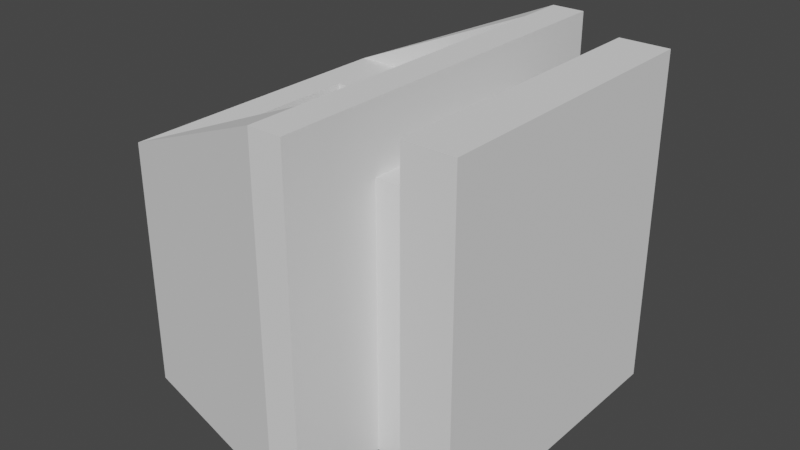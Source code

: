 # Source: shelfMount_scissorsHolder.blend  (saved by Blender 2.90.8; exported with 4.5.12 LTS)
import bpy
from mathutils import Matrix  # noqa: F401  (used for matrix-valued properties, if any)

bpy.ops.wm.read_factory_settings(use_empty=True)
scene = bpy.context.scene
scene.name = 'Scene'

# ---- collections
col_collection = bpy.data.collections.new('Collection'); scene.collection.children.link(col_collection)

# ---- world
world_world = bpy.data.worlds.new('World'); scene.world = world_world
world_world.use_nodes = True; world_world.node_tree.nodes.clear()
_N = world_world.node_tree.nodes; _L = world_world.node_tree.links
n0 = _N.new('ShaderNodeOutputWorld'); n0.name = 'World Output'; n0.location = (300, 300)
n1 = _N.new('ShaderNodeBackground'); n1.name = 'Background'; n1.location = (10, 300)
n1.inputs[0].default_value = (0.05088, 0.05088, 0.05088, 1.0)
_L.new(n1.outputs[0], n0.inputs[0])
n0.is_active_output = True
world_world.color = (0.05088, 0.05088, 0.05088)
world_world.use_sun_shadow = False
world_world.sun_shadow_jitter_overblur = 0.0

# ---- meshes
me_cube_013 = bpy.data.meshes.new('Cube.013')
me_cube_013.from_pydata([(-0.9, -0.9, -1.0), (-0.9, -0.9, 1.0), (-0.9, 0.9, -1.0), (-0.9, 0.9, 1.0), (-0.2, 0.6, 1.0), (-0.2, 0.6, -0.6), (-0.6, 0.9, 1.0), (-0.6, 0.9, -1.0), (-0.6, 0.6, 1.0), (-0.6, 0.6, -0.6), (-0.6, -0.6, 1.0), (-0.6, -0.6, -0.6), (-0.2, -0.6, 1.0), (-0.2, -0.6, -0.6), (-0.6, -0.9, 1.0), (-0.6, -0.9, -1.0), (0.0, 0.9, -1.0), (0.0, -0.9, -1.0), (0.0, -0.9, -0.5), (0.0, 0.45, -0.5), (0.0, -0.45, -0.5), (1.0, -0.45, -0.5), (1.0, 0.45, -0.5), (0.0, 0.9, -0.5), (-0.2, 1.2, 1.0), (-0.2, 1.2, -1.0), (1.059e-22, 1.2, -1.0), (1.059e-22, 1.2, -0.5), (-0.2, -1.2, 1.0), (-0.2, -1.2, -1.0), (-5.925e-08, -1.2, 1.0), (-5.925e-08, -1.2, -1.0), (-5.925e-08, -1.2, -0.5), (1.2, 0.9, -0.5), (1.2, -0.9, -0.5), (9.523e-08, -0.45, 1.0), (9.523e-08, 0.45, 1.0), (1.0, -0.45, 1.0), (1.0, 0.45, 1.0), (9.523e-08, 1.2, 1.0), (1.2, 0.9, 1.0), (1.2, -0.9, 1.0)], [(36, 35), (23, 27), (18, 32)], [(0, 1, 3, 2), (2, 3, 6, 7), (5, 13, 11, 9), (4, 24, 25, 29, 28, 12, 13, 5), (9, 8, 4, 5), (13, 12, 10, 11), (15, 14, 1, 0), (0, 2, 7, 15), (9, 11, 10, 14, 15, 7, 6, 8), (17, 31, 29, 25, 26, 16), (30, 39, 24, 4, 8, 6, 3, 1, 14, 10, 12, 28), (39, 27, 26), (30, 28, 29, 31, 32), (24, 39, 26, 25), (17, 16, 26, 27, 39, 30, 32, 31), (36, 38, 22, 19), (21, 37, 35, 20), (22, 38, 37, 21), (27, 33, 40, 39), (22, 21, 20, 18, 34, 33, 23, 19), (36, 39, 40, 38), (41, 37, 35, 30), (37, 41, 40, 38), (33, 34, 41, 40), (32, 30, 41, 34), (26, 33, 27), (33, 16, 23), (26, 16, 33), (34, 18, 17), (31, 34, 17), (34, 31, 32)])
_uv = me_cube_013.uv_layers.new(name='UVMap')
_uv.uv.foreach_set('vector', [0.375, 0.0, 0.625, 0.0, 0.625, 0.25, 0.375, 0.25, 0.375, 0.25, 0.625, 0.25, 0.625, 0.3, 0.375, 0.3, 0.4038, 0.75, 0.4038, 0.5, 0.4038, 0.25, 0.4038, 1.0, 0.5962, 0.75, 0.5962, 0.625, 0.4038, 0.625, 0.4038, 0.625, 0.5962, 0.625, 0.5962, 0.5, 0.4038, 0.5, 0.4038, 0.75, 0.4038, 1.0, 0.5962, 1.0, 0.5962, 0.75, 0.4038, 0.75, 0.4038, 0.5, 0.5962, 0.5, 0.5962, 0.25, 0.4038, 0.25, 0.375, 0.95, 0.625, 0.95, 0.625, 1.0, 0.375, 1.0, 0.375, 1.0, 0.375, 0.25, 0.4038, 0.125, 0.375, 0.95, 0.4038, 1.0, 0.4038, 0.25, 0.5962, 0.25, 0.5962, 0.125, 0.4038, 0.125, 0.4038, 0.125, 0.5962, 0.125, 0.5962, 0.0, 0.0, 0.0, 0.0, 0.0, 0.4038, 0.625, 0.4038, 0.625, 0.0, 0.0, 0.0, 0.0, 0.0, 0.0, 0.0, 0.0, 0.5962, 0.625, 0.5962, 0.75, 0.5962, 1.0, 0.5962, 0.125, 0.625, 0.25, 0.625, 1.0, 0.625, 0.95, 0.5962, 0.25, 0.5962, 0.5, 0.5962, 0.625, 0.0, 0.0, 0.0, 0.0, 0.0, 0.0, 0.0, 0.0, 0.0, 0.0, 0.0, 0.0, 0.0, 0.0, 0.0, 0.0, 0.5962, 0.625, 0.0, 0.0, 0.0, 0.0, 0.4038, 0.625, 0.0, 0.0, 0.0, 0.0, 0.0, 0.0, 0.0, 0.0, 0.0, 0.0, 0.0, 0.0, 0.0, 0.0, 0.0, 0.0, 0.0, 0.0, 0.0, 0.0, 0.0, 0.0, 0.0, 0.0, 0.0, 0.0, 0.0, 0.0, 0.0, 0.0, 0.0, 0.0, 0.0, 0.0, 0.0, 0.0, 0.0, 0.0, 0.0, 0.0, 0.0, 0.0, 0.0, 0.0, 0.0, 0.0, 0.0, 0.0, 0.0, 0.0, 0.0, 0.0, 0.0, 0.0, 0.0, 0.0, 0.0, 0.0, 0.0, 0.0, 0.0, 0.0, 0.0, 0.0, 0.0, 0.0, 0.0, 0.0, 0.0, 0.0, 0.0, 0.0, 0.0, 0.0, 0.0, 0.0, 0.0, 0.0, 0.0, 0.0, 0.0, 0.0, 0.0, 0.0, 0.0, 0.0, 0.0, 0.0, 0.0, 0.0, 0.0, 0.0, 0.0, 0.0, 0.0, 0.0, 0.0, 0.0, 0.0, 0.0, 0.0, 0.0, 0.0, 0.0, 0.0, 0.0, 0.0, 0.0, 0.0, 0.0, 0.0, 0.0, 0.0, 0.0, 0.0, 0.0, 0.0, 0.0, 0.0, 0.0, 0.0, 0.0, 0.0, 0.0, 0.0, 0.0, 0.0, 0.0, 0.0, 0.0, 0.0, 0.0, 0.0, 0.0, 0.0, 0.0, 0.0, 0.0, 0.0, 0.0])
me_cube_013.use_remesh_fix_poles = True
me_cube_013.use_remesh_preserve_attributes = False
me_cube_013.use_mirror_vertex_groups = False
me_cube_013.update()

# ---- objects
ob_shelfbracket = bpy.data.objects.new('ShelfBracket', me_cube_013)

# ---- transforms, parenting, visibility, modifiers, constraints
ob_shelfbracket.location = (0.0, 0.0, 10.0)
ob_shelfbracket.rotation_euler = (0.0, -3.142, 0.0)
ob_shelfbracket.scale = (10.0, 10.0, 10.0)
ob_shelfbracket.lineart.crease_threshold = 0.0
_m = ob_shelfbracket.modifiers.new('Boolean', 'BOOLEAN')
_m.solver = 'FAST'

# ---- collection membership
col_collection.objects.link(ob_shelfbracket)

# ---- scene / render settings (as saved in the file)
scene.frame_start = 1; scene.frame_end = 250; scene.frame_set(1)
scene.render.engine = 'BLENDER_EEVEE_NEXT'
scene.cycles.use_denoising = False
scene.cycles.samples = 128
scene.cycles.sampling_pattern = 'TABULATED_SOBOL'
scene.cycles.use_adaptive_sampling = False
scene.cycles.use_light_tree = False
scene.view_settings.view_transform = 'Filmic'
bpy.context.view_layer.update()

# ---- added for rendering (the .blend has no active camera and no usable light): camera, sun
cam_auto = bpy.data.cameras.new('AutoCamera')
cam_auto.lens = 50.0
cam_auto.sensor_width = 36.0
cam_auto.clip_end = 1000.0
ob_auto_camera = bpy.data.objects.new('AutoCamera', cam_auto)
scene.collection.objects.link(ob_auto_camera)
ob_auto_camera.location = (33.3283, -41.7939, 37.8626)
ob_auto_camera.rotation_euler = (1.09748, -7.21219e-08, 0.694738)
scene.camera = ob_auto_camera
light_auto_sun = bpy.data.lights.new('AutoSun', 'SUN')
light_auto_sun.energy = 3.0
light_auto_sun.angle = 0.0523599
ob_auto_sun = bpy.data.objects.new('AutoSun', light_auto_sun)
scene.collection.objects.link(ob_auto_sun)
ob_auto_sun.rotation_euler = (0.872665, 0.174533, 0.523599)
bpy.context.view_layer.update()
